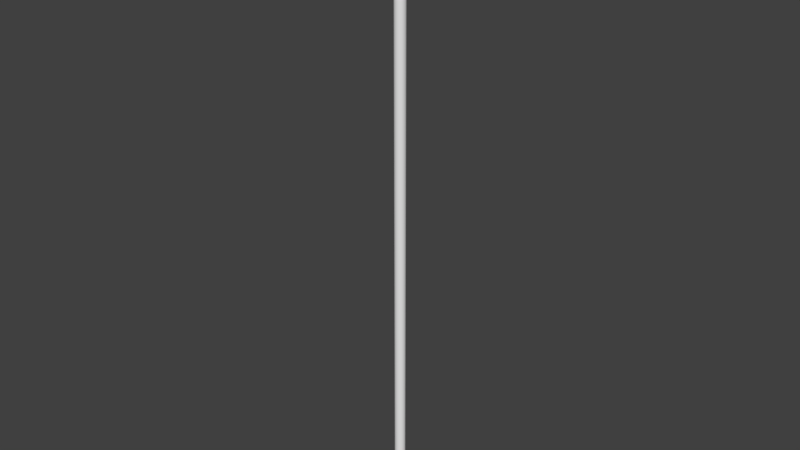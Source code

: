 # Source: street-sign.blend  (saved by Blender 2.78.0; exported with 4.5.12 LTS)
import bpy
from mathutils import Matrix  # noqa: F401  (used for matrix-valued properties, if any)

bpy.ops.wm.read_factory_settings(use_empty=True)
scene = bpy.context.scene
scene.name = 'Scene'

# ---- collections
col_collection_1 = bpy.data.collections.new('Collection 1'); scene.collection.children.link(col_collection_1)

# ---- materials (node trees are filled in below, after node groups)
mat_material = bpy.data.materials.new('Material')
mat_material.alpha_threshold = 0.0
mat_material.use_transparent_shadow = False
mat_material.roughness = 0.5
mat_material.line_color = (0.0, 0.0, 0.0, 1.0)

# ---- material node trees

# ---- world
world_world = bpy.data.worlds.new('World'); scene.world = world_world
world_world.color = (0.05088, 0.05088, 0.05088)
world_world.use_sun_shadow = False
world_world.sun_shadow_jitter_overblur = 0.0
world_world.cycles.sampling_method = 'MANUAL'

# ---- meshes
me_cube = bpy.data.meshes.new('Cube')
me_cube.from_pydata([(-0.0003608, 0.05093, -0.3758), (-0.0003608, 0.05093, 4.618), (0.0092, 0.04997, -0.3758), (0.0092, 0.04997, 4.618), (0.01839, 0.04713, -0.3758), (0.01839, 0.04713, 4.618), (0.02687, 0.04251, -0.3758), (0.02687, 0.04251, 4.618), (0.03429, 0.03629, -0.3758), (0.03429, 0.03629, 4.618), (0.04039, 0.02872, -0.3758), (0.04039, 0.02872, 4.618), (0.04492, 0.02007, -0.3758), (0.04492, 0.02007, 4.618), (0.04771, 0.01069, -0.3758), (0.04771, 0.01069, 4.618), (0.04865, 0.0009397, -0.3758), (0.04865, 0.0009397, 4.618), (0.04771, -0.008814, -0.3758), (0.04771, -0.008814, 4.618), (0.04492, -0.01819, -0.3758), (0.04492, -0.01819, 4.618), (0.04039, -0.02684, -0.3758), (0.04039, -0.02684, 4.618), (0.03429, -0.03441, -0.3758), (0.03429, -0.03441, 4.618), (0.02687, -0.04063, -0.3758), (0.02687, -0.04063, 4.618), (0.01839, -0.04525, -0.3758), (0.01839, -0.04525, 4.618), (0.0092, -0.04809, -0.3758), (0.0092, -0.04809, 4.618), (-0.0003608, -0.04905, -0.3758), (-0.0003608, -0.04905, 4.618), (-0.009922, -0.04809, -0.3758), (-0.009922, -0.04809, 4.618), (-0.01912, -0.04525, -0.3758), (-0.01912, -0.04525, 4.618), (-0.02759, -0.04063, -0.3758), (-0.02759, -0.04063, 4.618), (-0.03502, -0.03441, -0.3758), (-0.03502, -0.03441, 4.618), (-0.04111, -0.02684, -0.3758), (-0.04111, -0.02684, 4.618), (-0.04564, -0.01819, -0.3758), (-0.04564, -0.01819, 4.618), (-0.04843, -0.008814, -0.3758), (-0.04843, -0.008814, 4.618), (-0.04937, 0.0009398, -0.3758), (-0.04937, 0.0009398, 4.618), (-0.04843, 0.01069, -0.3758), (-0.04843, 0.01069, 4.618), (-0.04564, 0.02007, -0.3758), (-0.04564, 0.02007, 4.618), (-0.04111, 0.02872, -0.3758), (-0.04111, 0.02872, 4.618), (-0.03502, 0.03629, -0.3758), (-0.03502, 0.03629, 4.618), (-0.02759, 0.04251, -0.3758), (-0.02759, 0.04251, 4.618), (-0.01912, 0.04713, -0.3758), (-0.01912, 0.04713, 4.618), (-0.009922, 0.04997, -0.3758), (-0.009922, 0.04997, 4.618), (-0.019, 1.079, 4.948), (-0.019, -1.079, 4.948), (0.019, -1.079, 4.948), (0.019, 1.079, 4.948), (-0.019, 1.079, 4.588), (-0.019, -1.079, 4.588), (0.019, -1.079, 4.588), (0.019, 1.079, 4.588)], [], [(0, 1, 3, 2), (2, 3, 5, 4), (4, 5, 7, 6), (6, 7, 9, 8), (8, 9, 11, 10), (10, 11, 13, 12), (12, 13, 15, 14), (14, 15, 17, 16), (16, 17, 19, 18), (18, 19, 21, 20), (20, 21, 23, 22), (22, 23, 25, 24), (24, 25, 27, 26), (26, 27, 29, 28), (28, 29, 31, 30), (30, 31, 33, 32), (32, 33, 35, 34), (34, 35, 37, 36), (36, 37, 39, 38), (38, 39, 41, 40), (40, 41, 43, 42), (42, 43, 45, 44), (44, 45, 47, 46), (46, 47, 49, 48), (48, 49, 51, 50), (50, 51, 53, 52), (52, 53, 55, 54), (54, 55, 57, 56), (56, 57, 59, 58), (58, 59, 61, 60), (3, 1, 63, 61, 59, 57, 55, 53, 51, 49, 47, 45, 43, 41, 39, 37, 35, 33, 31, 29, 27, 25, 23, 21, 19, 17, 15, 13, 11, 9, 7, 5), (60, 61, 63, 62), (62, 63, 1, 0), (0, 2, 4, 6, 8, 10, 12, 14, 16, 18, 20, 22, 24, 26, 28, 30, 32, 34, 36, 38, 40, 42, 44, 46, 48, 50, 52, 54, 56, 58, 60, 62), (64, 65, 66, 67), (68, 71, 70, 69), (64, 68, 69, 65), (65, 69, 70, 66), (66, 70, 71, 67), (68, 64, 67, 71)])
_uv = me_cube.uv_layers.new(name='UVMap')
_uv.uv.foreach_set('vector', [0.9902, 0.7308, 0.009816, 0.7308, 0.009816, 0.7262, 0.9902, 0.7262, 0.9902, 0.7262, 0.009816, 0.7262, 0.009816, 0.7218, 0.9902, 0.7218, 0.9902, 0.7218, 0.009816, 0.7218, 0.009816, 0.7177, 0.9902, 0.7177, 0.9902, 0.7177, 0.009816, 0.7177, 0.009816, 0.7141, 0.9902, 0.7141, 0.9902, 0.5019, 0.009816, 0.5019, 0.009816, 0.4982, 0.9902, 0.4982, 0.9902, 0.4982, 0.009816, 0.4982, 0.009816, 0.4941, 0.9902, 0.4941, 0.9902, 0.4941, 0.009816, 0.4941, 0.009816, 0.4895, 0.9902, 0.4895, 0.9902, 0.4895, 0.009816, 0.4895, 0.009816, 0.4848, 0.9902, 0.4848, 0.9902, 0.4848, 0.009816, 0.4848, 0.009816, 0.4801, 0.9902, 0.4801, 0.9902, 0.4801, 0.009816, 0.4801, 0.009816, 0.4756, 0.9902, 0.4756, 0.9902, 0.4756, 0.009816, 0.4756, 0.009816, 0.4714, 0.9902, 0.4714, 0.9902, 0.4714, 0.009816, 0.4714, 0.009816, 0.4678, 0.9902, 0.4678, 0.009816, 0.6324, 0.9902, 0.6324, 0.9902, 0.636, 0.009816, 0.636, 0.009816, 0.636, 0.9902, 0.636, 0.9902, 0.6401, 0.009816, 0.6401, 0.009816, 0.6401, 0.9902, 0.6401, 0.9902, 0.6445, 0.009816, 0.6445, 0.009816, 0.6445, 0.9902, 0.6445, 0.9902, 0.6491, 0.009816, 0.6491, 0.009816, 0.6491, 0.9902, 0.6491, 0.9902, 0.6538, 0.009816, 0.6538, 0.009816, 0.6538, 0.9902, 0.6538, 0.9902, 0.6582, 0.009816, 0.6582, 0.009816, 0.6582, 0.9902, 0.6582, 0.9902, 0.6623, 0.009816, 0.6623, 0.009816, 0.6623, 0.9902, 0.6623, 0.9902, 0.6659, 0.009816, 0.6659, 0.9902, 0.5842, 0.009816, 0.5842, 0.009816, 0.5806, 0.9902, 0.5806, 0.9902, 0.5806, 0.009816, 0.5806, 0.009816, 0.5764, 0.9902, 0.5764, 0.9902, 0.5764, 0.009816, 0.5764, 0.009816, 0.5719, 0.9902, 0.5719, 0.9902, 0.5719, 0.009816, 0.5719, 0.009816, 0.5672, 0.9902, 0.5672, 0.9902, 0.5672, 0.009816, 0.5672, 0.009816, 0.5625, 0.9902, 0.5625, 0.9902, 0.5625, 0.009816, 0.5625, 0.009816, 0.5579, 0.9902, 0.5579, 0.9902, 0.5579, 0.009816, 0.5579, 0.009816, 0.5538, 0.9902, 0.5538, 0.9902, 0.5538, 0.009816, 0.5538, 0.009816, 0.5501, 0.9902, 0.5501, 0.9902, 0.7475, 0.009816, 0.7475, 0.009816, 0.7439, 0.9902, 0.7439, 0.9902, 0.7439, 0.009816, 0.7439, 0.009816, 0.7398, 0.9902, 0.7398, 0.7704, 0.95, 0.7704, 0.9547, 0.77, 0.9592, 0.7693, 0.9635, 0.7682, 0.9674, 0.7669, 0.9706, 0.7653, 0.9732, 0.7635, 0.975, 0.7616, 0.9759, 0.7597, 0.9759, 0.7578, 0.975, 0.756, 0.9732, 0.7544, 0.9706, 0.7531, 0.9674, 0.752, 0.9635, 0.7513, 0.9592, 0.7509, 0.9547, 0.7509, 0.95, 0.7512, 0.9455, 0.752, 0.9412, 0.753, 0.9374, 0.7544, 0.9341, 0.756, 0.9315, 0.7578, 0.9297, 0.7596, 0.9288, 0.7616, 0.9288, 0.7634, 0.9297, 0.7652, 0.9315, 0.7668, 0.9341, 0.7682, 0.9374, 0.7693, 0.9412, 0.77, 0.9455, 0.9902, 0.7398, 0.009816, 0.7398, 0.009816, 0.7354, 0.9902, 0.7354, 0.9902, 0.7354, 0.009816, 0.7354, 0.009816, 0.7308, 0.9902, 0.7308, 0.79, 0.9547, 0.79, 0.95, 0.7904, 0.9455, 0.7912, 0.9412, 0.7922, 0.9374, 0.7936, 0.9341, 0.7952, 0.9315, 0.797, 0.9297, 0.7989, 0.9288, 0.8008, 0.9288, 0.8027, 0.9297, 0.8045, 0.9315, 0.8061, 0.9341, 0.8074, 0.9374, 0.8085, 0.9412, 0.8092, 0.9455, 0.8096, 0.95, 0.8096, 0.9547, 0.8092, 0.9592, 0.8084, 0.9635, 0.8074, 0.9674, 0.806, 0.9706, 0.8044, 0.9732, 0.8026, 0.975, 0.8007, 0.9759, 0.7988, 0.9759, 0.7969, 0.975, 0.7951, 0.9732, 0.7936, 0.9706, 0.7922, 0.9674, 0.7911, 0.9635, 0.7904, 0.9592, 0.9902, 0.8806, 0.5665, 0.8806, 0.5665, 0.8623, 0.9902, 0.8623, 0.5665, 0.8141, 0.5665, 0.7957, 0.9902, 0.7957, 0.9902, 0.8141, 0.9902, 0.02411, 0.9902, 0.1977, 0.5665, 0.1977, 0.5665, 0.02411, 0.9902, 0.9472, 0.9195, 0.9472, 0.9195, 0.9288, 0.9902, 0.9288, 0.5665, 0.4196, 0.5665, 0.246, 0.9902, 0.2459, 0.9902, 0.4196, 0.8292, 0.9288, 0.8999, 0.9288, 0.8999, 0.9472, 0.8292, 0.9472])
me_cube.materials.append(mat_material)
me_cube.use_remesh_preserve_volume = False
me_cube.use_remesh_preserve_attributes = False
me_cube.use_mirror_vertex_groups = False
me_cube.update()

# ---- objects
ob_cube = bpy.data.objects.new('Cube', me_cube)

# ---- transforms, parenting, visibility, modifiers, constraints
ob_cube.location = (0.0, 0.0, -4.768e-07)
ob_cube.lock_rotations_4d = False
ob_cube.empty_display_type = 'ARROWS'
ob_cube.lineart.crease_threshold = 0.0

# ---- collection membership
col_collection_1.objects.link(ob_cube)

# ---- scene / render settings (as saved in the file)
scene.frame_start = 1; scene.frame_end = 250; scene.frame_set(1)
scene.render.engine = 'BLENDER_EEVEE_NEXT'
scene.render.resolution_percentage = 50
scene.render.dither_intensity = 0.0
scene.cycles.use_denoising = False
scene.cycles.samples = 128
scene.cycles.sampling_pattern = 'TABULATED_SOBOL'
scene.cycles.light_sampling_threshold = 0.0
scene.cycles.use_adaptive_sampling = False
scene.cycles.use_light_tree = False
scene.cycles.blur_glossy = 0.0
scene.cycles.sample_clamp_indirect = 0.0
scene.view_settings.view_transform = 'Standard'
bpy.context.view_layer.update()

# ---- added for rendering (the .blend has no active camera and no usable light): camera, sun
cam_auto = bpy.data.cameras.new('AutoCamera')
cam_auto.lens = 50.0
cam_auto.sensor_width = 36.0
cam_auto.clip_end = 1000.0
ob_auto_camera = bpy.data.objects.new('AutoCamera', cam_auto)
scene.collection.objects.link(ob_auto_camera)
ob_auto_camera.location = (5.31566, -6.37923, 6.53907)
ob_auto_camera.rotation_euler = (1.09748, -7.21219e-08, 0.694738)
scene.camera = ob_auto_camera
light_auto_sun = bpy.data.lights.new('AutoSun', 'SUN')
light_auto_sun.energy = 3.0
light_auto_sun.angle = 0.0523599
ob_auto_sun = bpy.data.objects.new('AutoSun', light_auto_sun)
scene.collection.objects.link(ob_auto_sun)
ob_auto_sun.rotation_euler = (0.872665, 0.174533, 0.523599)
bpy.context.view_layer.update()
